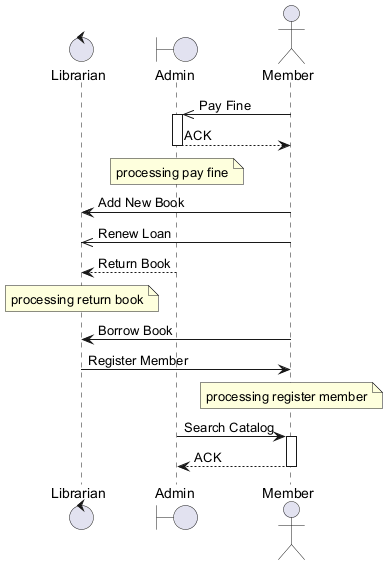

The diagram above was rendered by PlantUML. Its source (embedded in the PNG):
@startuml

control "Librarian" as L
boundary "Admin" as A
actor "Member" as M
M ->> A : Pay Fine
activate A
A --> M : ACK
deactivate A
note over A : processing pay fine
M -> L : Add New Book
M ->> L : Renew Loan
A --> L : Return Book
note over L : processing return book
M -> L : Borrow Book
L -> M : Register Member
note over M : processing register member
A -> M : Search Catalog
activate M
M --> A : ACK
deactivate M
@enduml